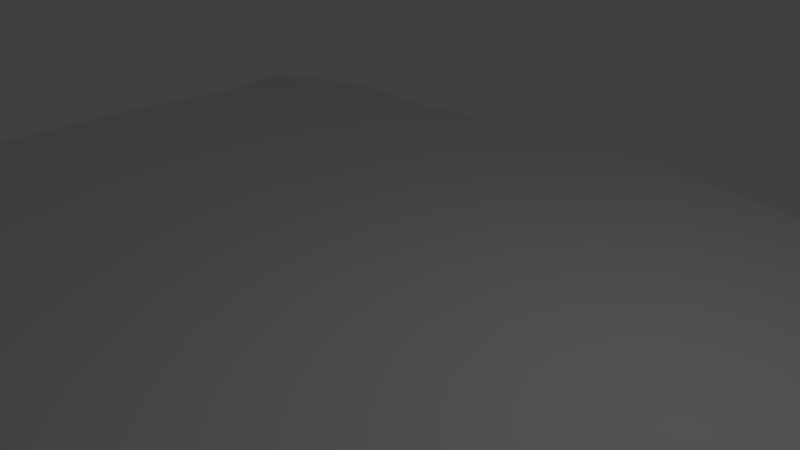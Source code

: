 # Source: Lab1Floor.blend  (saved by Blender 2.79.0; exported with 4.5.12 LTS)
import bpy
from mathutils import Matrix  # noqa: F401  (used for matrix-valued properties, if any)

bpy.ops.wm.read_factory_settings(use_empty=True)
scene = bpy.context.scene
scene.name = 'Scene'

# ---- collections
col_collection_1 = bpy.data.collections.new('Collection 1'); scene.collection.children.link(col_collection_1)

# ---- world
world_world = bpy.data.worlds.new('World'); scene.world = world_world
world_world.color = (0.05088, 0.05088, 0.05088)
world_world.use_sun_shadow = False
world_world.sun_shadow_jitter_overblur = 0.0
world_world.cycles.sampling_method = 'MANUAL'

# ---- cameras
cam_camera = bpy.data.cameras.new('Camera')
cam_camera.clip_end = 100.0
cam_camera.lens = 35.0
cam_camera.sensor_width = 32.0
cam_camera.sensor_height = 18.0
cam_camera.ortho_scale = 7.314
cam_camera.dof.focus_distance = 0.0
cam_camera.dof.aperture_fstop = 128.0

# ---- lights
light_lamp = bpy.data.lights.new('Lamp', 'POINT')
light_lamp.transmission_factor = 0.0
light_lamp.cutoff_distance = 30.0
light_lamp.energy = 100.0
light_lamp.shadow_buffer_clip_start = 1.001
light_lamp.shadow_soft_size = 0.1
light_lamp.shadow_maximum_resolution = 0.006
light_lamp.use_absolute_resolution = True

# ---- meshes
me_plane_001 = bpy.data.meshes.new('Plane.001')
me_plane_001.from_pydata([(-0.7239, -1.005, -0.07434), (-0.4208, -0.8091, -0.1026), (0.5273, 0.7405, -0.07745), (-0.7808, 0.7672, -0.1349), (-0.09986, -1.001, -0.04815), (0.6562, -1.0, -0.01507), (-0.8368, -1.002, -0.08325), (0.895, -0.5318, -0.03362), (0.5115, 0.6099, -0.01569), (0.8275, -0.07081, -0.001602), (0.6098, -0.8529, -0.001154), (0.5676, 0.5091, -0.003486), (-0.08534, -0.7749, -0.0001625), (0.8221, 0.2421, -0.09783), (-0.751, 0.7042, -0.03046), (-0.3139, 0.7102, -3.171e-05), (-0.01061, 0.8558, -0.004486), (0.1389, -1.0, -0.07739), (-0.9157, -0.9997, -0.05983), (0.7333, -0.8989, -0.03943), (0.6323, -0.7417, -0.003157), (0.1895, -0.957, -0.06758), (0.8472, 0.5441, -0.1292), (0.3938, -0.9587, -0.0926), (0.006477, -0.8888, -0.07836), (0.8555, -0.7868, -0.02926), (0.9109, -0.8832, -0.03495), (0.6104, -0.9415, -0.0559), (-0.8643, 0.1235, -0.001768), (-0.6196, -0.9445, -0.08983), (-0.3911, -0.903, -0.05224), (-0.833, 0.3741, -0.0009576), (0.6589, 0.1991, -0.00123), (0.756, 0.3003, -0.1338), (0.7991, 0.403, -0.04653), (0.7884, -0.803, -0.053), (0.4389, -0.9177, -0.05418), (0.7014, 0.6781, -0.1077), (0.6584, 0.9532, -0.07539), (0.6856, 0.2513, -0.0295), (0.001648, -1.002, -0.05393), (0.5181, -0.9994, -0.07971), (0.8024, -1.001, -0.009665), (0.2888, -1.0, -0.06813), (0.1829, 0.9686, -0.1086), (-0.7645, -0.4542, -0.002819), (-0.5497, 0.7604, -0.0374), (0.9177, -0.9995, -0.06487), (0.372, -0.999, -0.07968), (-0.582, -1.0, -0.07564), (-0.548, -0.62, -0.04848), (0.8984, 0.1295, -0.07191), (-0.3509, -0.7862, -0.09953), (0.6132, 0.7171, -0.044), (0.6993, 0.588, -0.08129), (0.6569, -0.8969, -0.06353), (-0.883, -0.6782, -0.06375), (0.3858, 0.9488, -0.1316), (0.2351, 0.8668, -0.02061), (0.7481, -0.6506, -0.0006026), (-0.2068, -1.001, -0.07051), (0.06072, 0.9339, -0.1012), (-0.3042, -0.9828, -0.06478), (-0.2566, -0.765, -0.1078), (-0.2801, 0.8252, -0.0454), (0.8315, -0.3456, -0.00253), (0.2114, -0.8683, -0.07337), (-0.5421, -0.4741, -0.001134), (-0.8635, -0.3164, -0.000803), (0.5649, 0.4019, -0.0008709), (0.8868, 0.2856, -0.0414), (0.3535, 0.9278, -0.1407), (-0.6445, -0.6498, -0.07483), (0.883, 0.8713, -0.09069), (0.7629, 0.8572, -0.104), (0.7263, 0.8044, -0.1388), (0.7745, 0.9522, -0.09399), (-0.1769, 0.8188, -0.001099), (-0.2578, 0.9404, -0.1108), (-0.1577, 0.9112, -0.1183), (0.9052, -0.06876, -0.05175), (0.9326, -0.6668, -0.02136), (0.815, -0.6669, -0.04), (-0.4947, -0.7252, -0.1083), (-0.2265, -0.6464, -0.00242), (-0.6378, 0.8, -0.1228), (0.4611, 0.8598, -0.1003), (0.3062, 0.7855, -0.000537), (0.8235, 0.1606, -0.05603), (-0.9568, 0.4943, -0.1182), (-0.9403, 0.38, -0.06247), (-0.7985, 0.6328, -0.001611), (-0.9491, 0.6241, -0.1458), (-0.6561, 0.7119, -0.002952), (-0.906, -0.06002, -0.02114), (-0.9557, 0.07338, -0.09645), (-0.927, -0.3538, -0.08312), (0.8209, -0.8685, -0.03611), (0.8204, -0.9368, -0.01989), (0.02165, -0.942, -0.07693), (-0.4462, 0.84, -0.05122), (0.6512, 0.5247, -0.08051), (0.6005, 0.649, -0.06761), (0.8524, 0.7747, -0.1266), (0.3503, -0.8356, -0.002236), (0.1239, -0.8087, -0.002677), (0.9494, -0.8024, -0.03494), (0.7096, -0.8525, -0.06526), (-0.5592, -0.8324, -0.06992), (0.9341, 0.1832, -0.007981), (-0.0533, 0.9432, -0.1278), (0.7347, 0.3551, -0.1042), (0.657, 0.3861, -0.09051), (-0.8601, 0.6833, -0.117), (-0.8317, -0.5904, -0.08618), (-0.783, -0.8014, -0.08493), (-0.3773, 0.9021, -0.1106), (0.583, 0.8965, -0.1276), (0.9164, -0.4161, -0.04657), (0.7476, -0.7366, -0.03416), (0.925, -0.9571, -0.07997), (-0.9441, -0.4452, -0.0866), (-0.4055, -0.6764, 6.709e-05), (-0.8712, 0.5709, -0.003045), (0.1002, 0.8146, -0.003465), (0.7452, 0.4839, -0.03836), (0.4242, 0.7612, -0.001223), (-0.7096, -0.5916, -0.08692), (-0.6991, -0.6976, -0.06557), (-0.2515, 0.8989, -0.1305), (0.8571, 0.3418, -0.00858), (0.4425, 0.5737, -0.0003958), (-0.1773, -0.866, -0.08849), (-0.1572, -0.8027, -0.07194), (0.2276, -0.7642, -0.0002982), (0.7637, 0.1849, -0.0124)], [(6, 0), (18, 6)], [(104, 15, 134), (26, 97, 98), (60, 132, 30), (15, 93, 91), (16, 79, 77), (77, 129, 64), (79, 78, 129), (25, 82, 119), (126, 58, 87), (63, 122, 52), (114, 56, 115), (68, 94, 96), (96, 95, 121), (67, 68, 45), (19, 55, 27), (98, 19, 42), (105, 134, 12), (104, 134, 66), (64, 116, 100), (15, 46, 93), (37, 75, 53), (53, 117, 2), (129, 78, 116), (15, 12, 134), (26, 106, 97), (15, 28, 68), (111, 101, 112), (122, 67, 50), (16, 110, 79), (81, 7, 82), (50, 127, 72), (135, 39, 32), (109, 70, 13), (87, 124, 15), (8, 126, 131), (15, 123, 31), (31, 123, 90), (15, 31, 28), (84, 15, 122), (24, 12, 133), (24, 133, 132), (59, 15, 20), (107, 10, 55), (107, 20, 10), (118, 9, 65), (74, 38, 75), (54, 53, 102), (22, 54, 125), (11, 8, 131), (117, 57, 86), (117, 86, 2), (64, 100, 46), (118, 65, 7), (36, 104, 66), (48, 21, 43), (23, 66, 21), (41, 36, 48), (17, 99, 40), (43, 99, 17), (21, 66, 99), (97, 35, 19), (47, 98, 42), (98, 97, 19), (5, 27, 41), (42, 19, 5), (45, 68, 114), (29, 108, 115), (49, 29, 0), (132, 63, 52), (40, 99, 4), (99, 132, 4), (1, 83, 108), (60, 62, 49), (52, 122, 83), (93, 14, 91), (15, 91, 123), (58, 61, 16), (87, 58, 124), (88, 13, 135), (80, 135, 9), (51, 88, 80), (33, 112, 39), (13, 33, 135), (39, 69, 32), (70, 33, 13), (86, 71, 58), (71, 44, 61), (2, 86, 126), (46, 85, 93), (12, 15, 84), (127, 45, 114), (108, 128, 115), (128, 127, 114), (83, 72, 108), (106, 81, 25), (77, 64, 15), (73, 76, 74), (103, 74, 75), (7, 65, 82), (72, 127, 128), (126, 86, 58), (70, 130, 33), (112, 11, 69), (9, 32, 15), (51, 13, 88), (28, 90, 95), (123, 92, 89), (60, 30, 62), (99, 24, 132), (4, 132, 60), (94, 95, 96), (19, 107, 55), (66, 24, 99), (10, 15, 104), (35, 20, 107), (2, 126, 8), (125, 101, 111), (34, 125, 111), (23, 36, 66), (41, 10, 36), (82, 65, 59), (108, 72, 128), (130, 34, 111), (34, 22, 125), (83, 122, 50), (133, 84, 63), (62, 108, 29), (68, 28, 94), (35, 25, 119), (11, 101, 8), (69, 131, 15), (16, 61, 110), (81, 118, 7), (50, 67, 127), (86, 57, 71), (51, 109, 13), (131, 126, 87), (91, 14, 113), (123, 91, 113), (132, 52, 30), (30, 52, 1), (97, 106, 25), (66, 134, 105), (36, 10, 104), (74, 76, 38), (75, 38, 117), (54, 37, 53), (22, 103, 37), (103, 75, 37), (22, 37, 54), (101, 102, 2), (112, 101, 11), (125, 54, 101), (101, 54, 102), (15, 64, 46), (48, 23, 21), (48, 36, 23), (66, 105, 24), (24, 105, 12), (43, 21, 99), (97, 25, 35), (19, 35, 107), (35, 119, 20), (47, 120, 98), (27, 10, 41), (5, 19, 27), (119, 59, 20), (127, 67, 45), (67, 15, 68), (114, 96, 121), (114, 68, 96), (29, 115, 0), (49, 62, 29), (115, 128, 114), (132, 133, 63), (30, 1, 108), (62, 30, 108), (63, 84, 122), (14, 93, 3), (28, 31, 90), (15, 131, 87), (61, 44, 110), (15, 16, 77), (15, 124, 16), (80, 88, 135), (15, 32, 69), (69, 11, 131), (135, 33, 39), (39, 112, 69), (33, 130, 111), (58, 71, 61), (71, 57, 44), (93, 85, 3), (25, 81, 82), (119, 82, 59), (65, 9, 15), (118, 80, 9), (103, 73, 74), (77, 79, 129), (83, 50, 72), (33, 111, 112), (9, 135, 32), (124, 58, 16), (90, 123, 89), (94, 28, 95), (123, 113, 92), (122, 15, 67), (1, 52, 83), (133, 12, 84), (27, 55, 10), (10, 20, 15), (120, 26, 98), (59, 65, 15), (64, 129, 116), (53, 75, 117), (101, 2, 8), (102, 53, 2), (14, 3, 113)])
me_plane_001.use_remesh_preserve_volume = False
me_plane_001.use_remesh_preserve_attributes = False
me_plane_001.use_mirror_vertex_groups = False
me_plane_001.update()

# ---- objects
ob_plane = bpy.data.objects.new('Plane', me_plane_001)
ob_lamp = bpy.data.objects.new('Lamp', light_lamp)
ob_camera = bpy.data.objects.new('Camera', cam_camera)

# ---- transforms, parenting, visibility, modifiers, constraints
ob_plane.location = (-1.394, 1.28, -0.9711)
ob_plane.scale = (9.9, 7.619, 7.24)
ob_plane.lineart.crease_threshold = 0.0
ob_lamp.location = (4.076, 1.005, 5.904)
ob_lamp.rotation_euler = (0.6503, 0.05522, 1.866)
ob_lamp.lock_rotations_4d = False
ob_lamp.empty_display_type = 'ARROWS'
ob_lamp.color = (0.0, 0.0, 0.0, 0.0)
ob_lamp.lineart.crease_threshold = 0.0
ob_camera.location = (7.481, -6.508, 5.344)
ob_camera.rotation_euler = (1.109, 0.0, 0.8149)
ob_camera.lock_rotations_4d = False
ob_camera.empty_display_type = 'ARROWS'
ob_camera.color = (0.0, 0.0, 0.0, 0.0)
ob_camera.display_type = 'WIRE'
ob_camera.lineart.crease_threshold = 0.0

# ---- collection membership
col_collection_1.objects.link(ob_plane)
col_collection_1.objects.link(ob_lamp)
col_collection_1.objects.link(ob_camera)

# ---- scene / render settings (as saved in the file)
scene.camera = ob_camera
scene.frame_start = 1; scene.frame_end = 250; scene.frame_set(120)
scene.render.engine = 'BLENDER_EEVEE_NEXT'
scene.render.resolution_percentage = 50
scene.render.dither_intensity = 0.0
scene.cycles.use_denoising = False
scene.cycles.samples = 128
scene.cycles.sampling_pattern = 'TABULATED_SOBOL'
scene.cycles.use_adaptive_sampling = False
scene.cycles.use_light_tree = False
scene.cycles.blur_glossy = 0.0
scene.cycles.sample_clamp_indirect = 0.0
scene.view_settings.view_transform = 'Standard'
bpy.context.view_layer.update()
